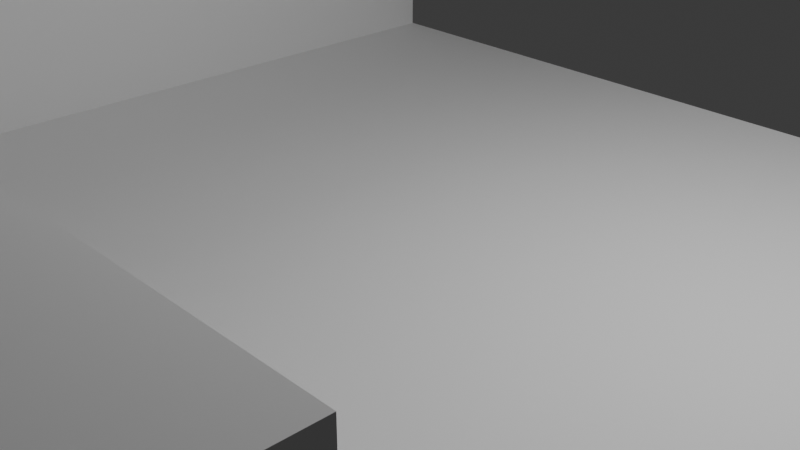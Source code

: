 # Source: test_2.blend  (saved by Blender 5.0.118; exported with 4.5.12 LTS)
import bpy
from mathutils import Matrix  # noqa: F401  (used for matrix-valued properties, if any)

bpy.ops.wm.read_factory_settings(use_empty=True)
scene = bpy.context.scene
scene.name = 'Scene'

# ---- collections
col_collection = bpy.data.collections.new('Collection'); scene.collection.children.link(col_collection)

# ---- world
world_world = bpy.data.worlds.new('World'); scene.world = world_world
world_world.use_nodes = True; world_world.node_tree.nodes.clear()
_N = world_world.node_tree.nodes; _L = world_world.node_tree.links
n0 = _N.new('ShaderNodeOutputWorld'); n0.name = 'World Output'; n0.location = (200, 100)
n1 = _N.new('ShaderNodeBackground'); n1.name = 'Background'; n1.location = (-200, 100)
n1.inputs[0].default_value = (0.05088, 0.05088, 0.05088, 1.0)
_L.new(n1.outputs[0], n0.inputs[0])
n0.is_active_output = True
world_world.color = (0.05088, 0.05088, 0.05088)
world_world.sun_shadow_jitter_overblur = 0.0

# ---- cameras
cam_camera = bpy.data.cameras.new('Camera')
cam_camera.clip_end = 100.0
cam_camera.ortho_scale = 7.314

# ---- lights
light_light = bpy.data.lights.new('Light', 'POINT')
light_light.energy = 1000.0
light_light.shadow_soft_size = 0.1

# ---- meshes
me_plane = bpy.data.meshes.new('Plane')
me_plane.from_pydata([(-1.0, -1.0, 0.0), (1.0, -1.0, 0.0), (-1.0, 1.0, 0.0), (1.0, 1.0, 0.0), (-1.0, -1.0, 0.0), (1.0, -1.0, 0.0), (-1.0, 1.0, 0.0)], [(4, 6), (5, 4)], [(0, 1, 3, 2)])
_uv = me_plane.uv_layers.new(name='UVMap')
_uv.uv.foreach_set('vector', [0.0, 0.0, 1.0, 0.0, 1.0, 1.0, 0.0, 1.0])
me_plane.update()
me_plane_001 = bpy.data.meshes.new('Plane.001')
me_plane_001.from_pydata([(-1.0, -1.0, 0.0), (1.0, -1.0, 0.0), (-1.0, 1.0, 0.0), (-1.0, -1.0, 0.0), (1.0, -1.0, 0.0), (-1.0, 1.0, 0.0), (-1.0, -1.0, 0.0), (1.0, -1.0, 0.0), (-1.0, 1.0, 0.0), (-1.0, -1.0, 2.72), (1.0, -1.0, 2.72), (-1.0, 1.0, 2.72), (-1.0, -1.0, 0.0), (-1.0, 1.0, 0.0), (1.0, -1.0, 0.0), (-1.0, -1.0, 2.72), (-1.0, 1.0, 2.72), (1.0, -1.0, 2.72)], [], [(0, 1, 4, 3), (2, 0, 3, 5), (3, 4, 7, 6), (5, 3, 6, 8), (6, 7, 14, 12), (9, 11, 16, 15), (12, 14, 17, 15), (13, 12, 15, 16), (7, 10, 17, 14), (10, 9, 15, 17), (8, 6, 12, 13), (11, 8, 13, 16)])
_uv = me_plane_001.uv_layers.new(name='UVMap')
_uv.uv.foreach_set('vector', [0.0, 0.0, 0.0, 0.0, 0.0, 0.0, 0.0, 0.0, 0.0, 0.0, 0.0, 0.0, 0.0, 0.0, 0.0, 0.0, 0.0, 0.0, 0.0, 0.0, 0.0, 0.0, 0.0, 0.0, 0.0, 0.0, 0.0, 0.0, 0.0, 0.0, 0.0, 0.0, 0.0, 0.0, 0.0, 0.0, 0.0, 0.0, 0.0, 0.0, 0.0, 0.0, 0.0, 0.0, 0.0, 0.0, 0.0, 0.0, 0.0, 0.0, 0.0, 0.0, 0.0, 0.0, 0.0, 0.0, 0.0, 0.0, 0.0, 0.0, 0.0, 0.0, 0.0, 0.0, 0.0, 0.0, 0.0, 0.0, 0.0, 0.0, 0.0, 0.0, 0.0, 0.0, 0.0, 0.0, 0.0, 0.0, 0.0, 0.0, 0.0, 0.0, 0.0, 0.0, 0.0, 0.0, 0.0, 0.0, 0.0, 0.0, 0.0, 0.0, 0.0, 0.0, 0.0, 0.0])
me_plane_001.update()
me_plane_002 = bpy.data.meshes.new('Plane.002')
me_plane_002.from_pydata([(1.0, -1.0, 0.0), (-1.0, 1.0, 0.0), (1.0, 1.0, 0.0)], [(2, 0), (1, 2)], [])
_uv = me_plane_002.uv_layers.new(name='UVMap')
_uv.uv.foreach_set('vector', [])
me_plane_002.update()
me_plane_003 = bpy.data.meshes.new('Plane.003')
me_plane_003.from_pydata([(-1.0, -1.0, 0.0), (1.0, -1.0, 0.0), (-1.0, 1.0, 0.0), (1.0, 1.0, 0.0)], [], [(0, 1, 3, 2)])
_uv = me_plane_003.uv_layers.new(name='UVMap')
_uv.uv.foreach_set('vector', [0.0, 0.0, 1.0, 0.0, 1.0, 1.0, 0.0, 1.0])
me_plane_003.update()
me_plane_004 = bpy.data.meshes.new('Plane.004')
me_plane_004.from_pydata([(-1.0, -1.0, 0.0), (1.0, -1.0, 0.0), (1.0, 1.0, 0.0), (-1.0, -1.0, 2.773), (1.0, -1.0, 2.773), (1.0, 1.0, 2.773), (2.233, -2.233, 0.0), (-1.0, -2.233, 0.0), (2.233, 1.0, 0.0), (2.233, -2.233, 2.773), (-1.0, -2.233, 2.773), (2.233, 1.0, 2.773), (2.559, -2.559, 0.0), (-1.0, -2.559, 0.0), (2.559, 1.0, 0.0), (2.559, -2.559, 2.773), (-1.0, -2.559, 2.773), (2.559, 1.0, 2.773)], [], [(1, 4, 5, 2), (0, 3, 4, 1), (8, 11, 17, 14), (7, 6, 12, 13), (2, 5, 11, 8), (5, 4, 9, 11), (1, 2, 8, 6), (3, 0, 7, 10), (4, 3, 10, 9), (0, 1, 6, 7), (12, 14, 17, 15), (13, 12, 15, 16), (11, 9, 15, 17), (6, 8, 14, 12), (10, 7, 13, 16), (9, 10, 16, 15)])
_uv = me_plane_004.uv_layers.new(name='UVMap')
_uv.uv.foreach_set('vector', [0.0, 0.0, 0.0, 0.0, 0.0, 0.0, 0.0, 0.0, 0.0, 0.0, 0.0, 0.0, 0.0, 0.0, 0.0, 0.0, 0.0, 0.0, 0.0, 0.0, 0.0, 0.0, 0.0, 0.0, 0.0, 0.0, 0.0, 0.0, 0.0, 0.0, 0.0, 0.0, 0.0, 0.0, 0.0, 0.0, 0.0, 0.0, 0.0, 0.0, 0.0, 0.0, 0.0, 0.0, 0.0, 0.0, 0.0, 0.0, 0.0, 0.0, 0.0, 0.0, 0.0, 0.0, 0.0, 0.0, 0.0, 0.0, 0.0, 0.0, 0.0, 0.0, 0.0, 0.0, 0.0, 0.0, 0.0, 0.0, 0.0, 0.0, 0.0, 0.0, 0.0, 0.0, 0.0, 0.0, 0.0, 0.0, 0.0, 0.0, 0.0, 0.0, 0.0, 0.0, 0.0, 0.0, 0.0, 0.0, 0.0, 0.0, 0.0, 0.0, 0.0, 0.0, 0.0, 0.0, 0.0, 0.0, 0.0, 0.0, 0.0, 0.0, 0.0, 0.0, 0.0, 0.0, 0.0, 0.0, 0.0, 0.0, 0.0, 0.0, 0.0, 0.0, 0.0, 0.0, 0.0, 0.0, 0.0, 0.0, 0.0, 0.0, 0.0, 0.0, 0.0, 0.0, 0.0, 0.0])
me_plane_004.update()

# ---- objects
ob_light = bpy.data.objects.new('Light', light_light)
ob_camera = bpy.data.objects.new('Camera', cam_camera)
ob_plane = bpy.data.objects.new('Plane', me_plane)
ob_plane_001 = bpy.data.objects.new('Plane.001', me_plane_001)
ob_plane_002 = bpy.data.objects.new('Plane.002', me_plane_002)
ob_plane_003 = bpy.data.objects.new('Plane.003', me_plane_003)
ob_plane_004 = bpy.data.objects.new('Plane.004', me_plane_004)

# ---- transforms, parenting, visibility, modifiers, constraints
ob_light.location = (4.076, 1.005, 5.904)
ob_light.rotation_euler = (0.6503, 0.05522, 1.866)
ob_light.lock_rotations_4d = False
ob_light.empty_display_type = 'ARROWS'
ob_light.color = (0.0, 0.0, 0.0, 0.0)
ob_light.lineart.crease_threshold = 0.0
ob_camera.location = (7.359, -6.926, 4.958)
ob_camera.rotation_euler = (1.109, 0.0, 0.8149)
ob_camera.lock_rotations_4d = False
ob_camera.empty_display_type = 'ARROWS'
ob_camera.color = (0.0, 0.0, 0.0, 0.0)
ob_camera.display_type = 'WIRE'
ob_camera.lineart.crease_threshold = 0.0
ob_plane.location = (0.0, 0.0, 0.0)
ob_plane.scale = (4.968, 4.968, 1.0)
ob_plane_001.location = (0.0, 0.0, 0.0)
ob_plane_001.scale = (4.968, 4.968, 1.0)
_m = ob_plane_001.modifiers.new('Solidify', 'SOLIDIFY')
_m.solidify_mode = 'NON_MANIFOLD'
_m.thickness = -0.19
ob_plane_002.location = (0.0, 0.0, 0.0)
ob_plane_002.scale = (4.968, 4.968, 1.0)
ob_plane_003.location = (-9.904, -2.28, 3.795)
ob_plane_003.scale = (2.545, 2.545, 1.0)
ob_plane_004.location = (-9.374, -2.28, 3.795)
ob_plane_004.scale = (3.265, 2.545, 1.0)

# ---- collection membership
col_collection.objects.link(ob_light)
col_collection.objects.link(ob_camera)
col_collection.objects.link(ob_plane)
col_collection.objects.link(ob_plane_001)
col_collection.objects.link(ob_plane_002)
col_collection.objects.link(ob_plane_003)
col_collection.objects.link(ob_plane_004)

# ---- scene / render settings (as saved in the file)
scene.camera = ob_camera
scene.frame_start = 1; scene.frame_end = 250; scene.frame_set(1)
scene.render.engine = 'BLENDER_EEVEE_NEXT'
scene.render.bake_bias = 0.0
scene.render.bake_samples = 0
scene.cycles.sampling_pattern = 'TABULATED_SOBOL'
scene.eevee.use_volume_custom_range = False
bpy.context.view_layer.update()
